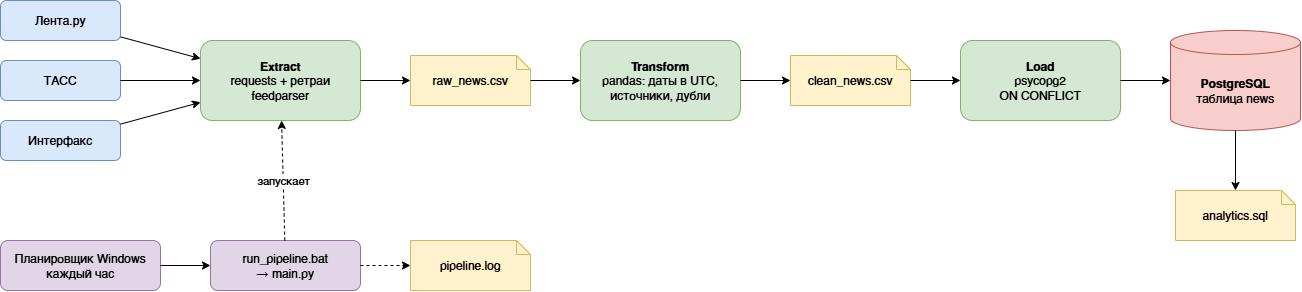

The diagram above was exported from draw.io. Its source (the exported page's mxGraphModel, read from the mxfile embedded in the PNG):
<mxGraphModel dx="1051" dy="797" grid="1" gridSize="10" guides="1" tooltips="1" connect="1" arrows="1" fold="1" page="1" pageScale="1" pageWidth="827" pageHeight="1169" math="0" shadow="0">
  <root>
    <mxCell id="0" />
    <mxCell id="1" parent="0" />
    <mxCell id="2" parent="1" style="rounded=1;whiteSpace=wrap;html=1;fillColor=#dae8fc;strokeColor=#6c8ebf;" value="Лента.ру" vertex="1">
      <mxGeometry height="40" width="120" x="40" y="40" as="geometry" />
    </mxCell>
    <mxCell id="3" parent="1" style="rounded=1;whiteSpace=wrap;html=1;fillColor=#dae8fc;strokeColor=#6c8ebf;" value="ТАСС" vertex="1">
      <mxGeometry height="40" width="120" x="40" y="100" as="geometry" />
    </mxCell>
    <mxCell id="4" parent="1" style="rounded=1;whiteSpace=wrap;html=1;fillColor=#dae8fc;strokeColor=#6c8ebf;" value="Интерфакс" vertex="1">
      <mxGeometry height="40" width="120" x="40" y="160" as="geometry" />
    </mxCell>
    <mxCell id="5" parent="1" style="rounded=1;whiteSpace=wrap;html=1;fillColor=#d5e8d4;strokeColor=#82b366;" value="&lt;b&gt;Extract&lt;/b&gt;&lt;br&gt;requests + ретраи&lt;br&gt;feedparser" vertex="1">
      <mxGeometry height="80" width="160" x="240" y="80" as="geometry" />
    </mxCell>
    <mxCell id="6" parent="1" style="shape=note;whiteSpace=wrap;html=1;size=14;fillColor=#fff2cc;strokeColor=#d6b656;" value="raw_news.csv" vertex="1">
      <mxGeometry height="50" width="120" x="450" y="95" as="geometry" />
    </mxCell>
    <mxCell id="7" parent="1" style="rounded=1;whiteSpace=wrap;html=1;fillColor=#d5e8d4;strokeColor=#82b366;" value="&lt;b&gt;Transform&lt;/b&gt;&lt;br&gt;pandas: даты в UTC,&lt;br&gt;источники, дубли" vertex="1">
      <mxGeometry height="80" width="160" x="620" y="80" as="geometry" />
    </mxCell>
    <mxCell id="8" parent="1" style="shape=note;whiteSpace=wrap;html=1;size=14;fillColor=#fff2cc;strokeColor=#d6b656;" value="clean_news.csv" vertex="1">
      <mxGeometry height="50" width="120" x="830" y="95" as="geometry" />
    </mxCell>
    <mxCell id="9" parent="1" style="rounded=1;whiteSpace=wrap;html=1;fillColor=#d5e8d4;strokeColor=#82b366;" value="&lt;b&gt;Load&lt;/b&gt;&lt;br&gt;psycopg2&lt;br&gt;ON CONFLICT" vertex="1">
      <mxGeometry height="80" width="160" x="1000" y="80" as="geometry" />
    </mxCell>
    <mxCell id="10" parent="1" style="shape=cylinder3;whiteSpace=wrap;html=1;boundedLbl=1;size=12;fillColor=#f8cecc;strokeColor=#b85450;" value="&lt;b&gt;PostgreSQL&lt;/b&gt;&lt;br&gt;таблица news" vertex="1">
      <mxGeometry height="100" width="130" x="1210" y="70" as="geometry" />
    </mxCell>
    <mxCell id="11" parent="1" style="shape=note;whiteSpace=wrap;html=1;size=14;fillColor=#fff2cc;strokeColor=#d6b656;" value="analytics.sql" vertex="1">
      <mxGeometry height="50" width="120" x="1215" y="230" as="geometry" />
    </mxCell>
    <mxCell id="12" parent="1" style="rounded=1;whiteSpace=wrap;html=1;fillColor=#e1d5e7;strokeColor=#9673a6;" value="Планировщик Windows&lt;br&gt;каждый час" vertex="1">
      <mxGeometry height="50" width="160" x="40" y="280" as="geometry" />
    </mxCell>
    <mxCell id="13" parent="1" style="rounded=1;whiteSpace=wrap;html=1;fillColor=#e1d5e7;strokeColor=#9673a6;" value="run_pipeline.bat&lt;br&gt;→ main.py" vertex="1">
      <mxGeometry height="50" width="150" x="250" y="280" as="geometry" />
    </mxCell>
    <mxCell id="14" parent="1" style="shape=note;whiteSpace=wrap;html=1;size=14;fillColor=#fff2cc;strokeColor=#d6b656;" value="pipeline.log" vertex="1">
      <mxGeometry height="50" width="120" x="450" y="280" as="geometry" />
    </mxCell>
    <mxCell id="20" edge="1" parent="1" source="2" style="endArrow=classic;html=1;" target="5">
      <mxGeometry relative="1" as="geometry" />
    </mxCell>
    <mxCell id="21" edge="1" parent="1" source="3" style="endArrow=classic;html=1;" target="5">
      <mxGeometry relative="1" as="geometry" />
    </mxCell>
    <mxCell id="22" edge="1" parent="1" source="4" style="endArrow=classic;html=1;" target="5">
      <mxGeometry relative="1" as="geometry" />
    </mxCell>
    <mxCell id="23" edge="1" parent="1" source="5" style="endArrow=classic;html=1;" target="6">
      <mxGeometry relative="1" as="geometry" />
    </mxCell>
    <mxCell id="24" edge="1" parent="1" source="6" style="endArrow=classic;html=1;" target="7">
      <mxGeometry relative="1" as="geometry" />
    </mxCell>
    <mxCell id="25" edge="1" parent="1" source="7" style="endArrow=classic;html=1;" target="8">
      <mxGeometry relative="1" as="geometry" />
    </mxCell>
    <mxCell id="26" edge="1" parent="1" source="8" style="endArrow=classic;html=1;" target="9">
      <mxGeometry relative="1" as="geometry" />
    </mxCell>
    <mxCell id="27" edge="1" parent="1" source="9" style="endArrow=classic;html=1;" target="10">
      <mxGeometry relative="1" as="geometry" />
    </mxCell>
    <mxCell id="28" edge="1" parent="1" source="10" style="endArrow=classic;html=1;" target="11">
      <mxGeometry relative="1" as="geometry" />
    </mxCell>
    <mxCell id="29" edge="1" parent="1" source="12" style="endArrow=classic;html=1;" target="13">
      <mxGeometry relative="1" as="geometry" />
    </mxCell>
    <mxCell id="30" edge="1" parent="1" source="13" style="endArrow=classic;html=1;dashed=1;" target="14">
      <mxGeometry relative="1" as="geometry" />
    </mxCell>
    <mxCell id="31" edge="1" parent="1" source="13" style="endArrow=classic;html=1;dashed=1;" target="5" value="запускает">
      <mxGeometry relative="1" as="geometry" />
    </mxCell>
  </root>
</mxGraphModel>